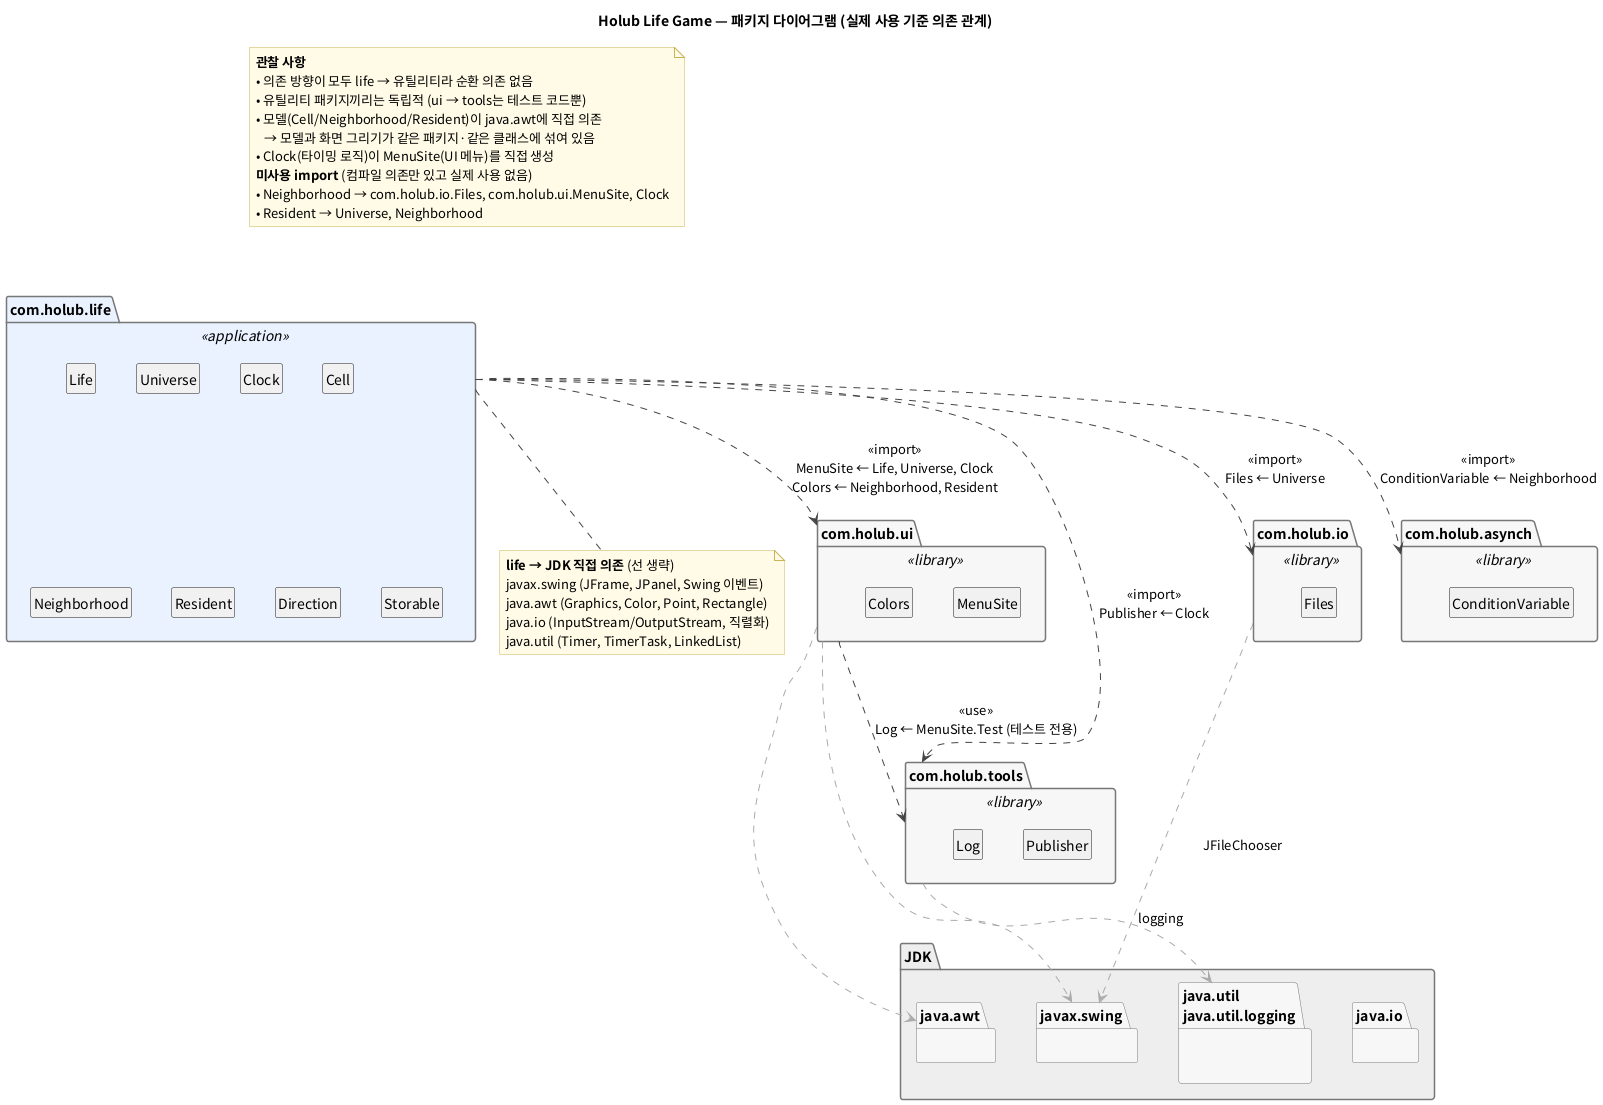

The diagram above was rendered by PlantUML. Its source (embedded in the PNG):
@startuml holub-life-package
' Holub Life Game (HolubLife.jar v1.02) - 패키지 다이어그램
' 근거: 각 .java 파일의 import 문 + 본문 실제 사용 여부 (주석/미사용 import 제외)

skinparam defaultFontName "Noto Sans CJK KR"
skinparam shadowing false
skinparam packageStyle folder
skinparam nodesep 40
skinparam ranksep 90
skinparam package {
  BackgroundColor #F7F7F7
  BorderColor #777777
}
skinparam note {
  BackgroundColor #FFFBE6
  BorderColor #C9B458
}
skinparam ArrowColor #444444
set separator none
hide empty members
hide circle

title Holub Life Game — 패키지 다이어그램 (실제 사용 기준 의존 관계)

package "com.holub.life" as life <<application>> #EAF2FF {
  class Life
  class Universe
  class Clock
  class Cell
  class Neighborhood
  class Resident
  class Direction
  class Storable
  Life -[hidden]right- Universe
  Universe -[hidden]right- Clock
  Clock -[hidden]right- Cell
  Life -[hidden]down- Neighborhood
  Neighborhood -[hidden]right- Resident
  Resident -[hidden]right- Direction
  Direction -[hidden]right- Storable
}

package "com.holub.ui" as ui <<library>> {
  class MenuSite
  class Colors
}

package "com.holub.tools" as tools <<library>> {
  class Publisher
  class Log
}

package "com.holub.io" as io <<library>> {
  class Files
}

package "com.holub.asynch" as asynch <<library>> {
  class ConditionVariable
}

package "JDK" as jdk #EEEEEE {
  package "javax.swing" as swing {
  }
  package "java.awt" as awt {
  }
  package "java.io" as jio {
  }
  package "java.util\njava.util.logging" as jutil {
  }
}

' ===== 내부 패키지 간 의존 (라벨 = 사용하는 클래스) =====
life ..> ui : «import»\nMenuSite ← Life, Universe, Clock\nColors ← Neighborhood, Resident
life ..> tools : «import»\nPublisher ← Clock
life ..> io : «import»\nFiles ← Universe
life ..> asynch : «import»\nConditionVariable ← Neighborhood
ui ..> tools : «use»\nLog ← MenuSite.Test (테스트 전용)

' ===== JDK 의존 (회색) =====
ui -[#AAAAAA,dashed]-> swing
ui -[#AAAAAA,dashed]-> awt
io -[#AAAAAA,dashed]-> swing : JFileChooser
tools -[#AAAAAA,dashed]-> jutil : logging
asynch -[hidden]-> jio

note as N1
  <b>life → JDK 직접 의존</b> (선 생략)
  javax.swing (JFrame, JPanel, Swing 이벤트)
  java.awt (Graphics, Color, Point, Rectangle)
  java.io (InputStream/OutputStream, 직렬화)
  java.util (Timer, TimerTask, LinkedList)
end note

note as N2
  <b>관찰 사항</b>
  • 의존 방향이 모두 life → 유틸리티라 순환 의존 없음
  • 유틸리티 패키지끼리는 독립적 (ui → tools는 테스트 코드뿐)
  • 모델(Cell/Neighborhood/Resident)이 java.awt에 직접 의존
     → 모델과 화면 그리기가 같은 패키지·같은 클래스에 섞여 있음
  • Clock(타이밍 로직)이 MenuSite(UI 메뉴)를 직접 생성
  <b>미사용 import</b> (컴파일 의존만 있고 실제 사용 없음)
  • Neighborhood → com.holub.io.Files, com.holub.ui.MenuSite, Clock
  • Resident → Universe, Neighborhood
end note

life .. N1
N2 -[hidden]- life

@enduml